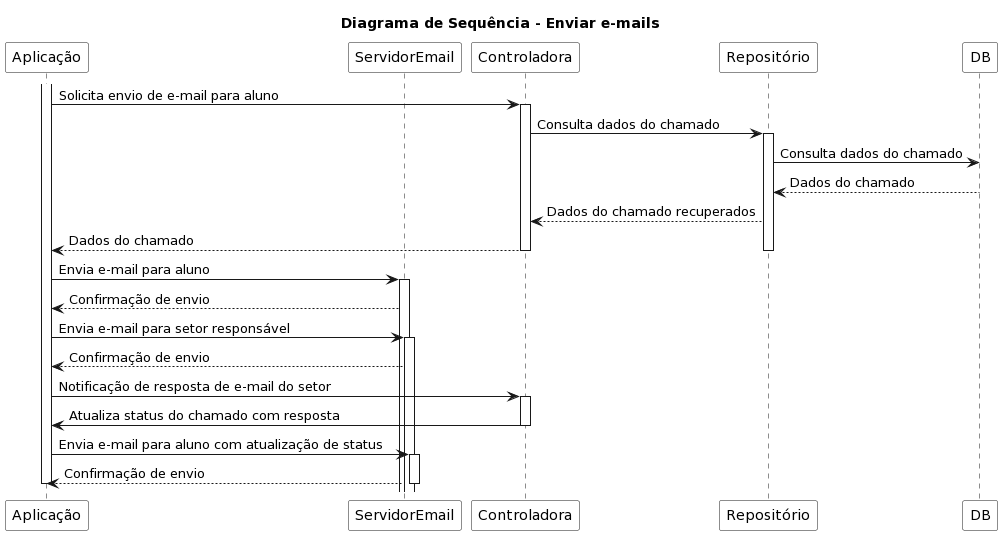

The diagram above was rendered by PlantUML. Its source (embedded in the PNG):
@startuml
title **Diagrama de Sequência - Enviar e-mails**

skinparam participant {
    BackgroundColor white
}

participant Aplicação
participant ServidorEmail
participant Controladora
participant Repositório
participant DB

activate Aplicação

Aplicação -> Controladora: Solicita envio de e-mail para aluno
activate Controladora
Controladora -> Repositório: Consulta dados do chamado
activate Repositório
Repositório -> DB: Consulta dados do chamado
DB --> Repositório: Dados do chamado
Repositório --> Controladora: Dados do chamado recuperados
Controladora --> Aplicação: Dados do chamado
deactivate Repositório
deactivate Controladora

Aplicação -> ServidorEmail: Envia e-mail para aluno
activate ServidorEmail
ServidorEmail --> Aplicação: Confirmação de envio

Aplicação -> ServidorEmail: Envia e-mail para setor responsável
activate ServidorEmail
ServidorEmail --> Aplicação: Confirmação de envio

Aplicação -> Controladora: Notificação de resposta de e-mail do setor
activate Controladora
Controladora -> Aplicação: Atualiza status do chamado com resposta
deactivate Controladora

Aplicação -> ServidorEmail: Envia e-mail para aluno com atualização de status
activate ServidorEmail
ServidorEmail --> Aplicação: Confirmação de envio

deactivate ServidorEmail
deactivate Aplicação
@enduml